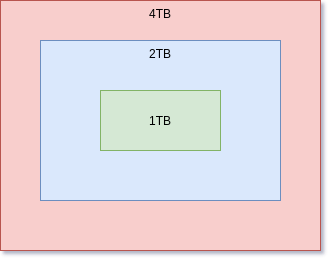

The diagram above was exported from draw.io. Its source (the exported page's mxGraphModel, read from the mxfile embedded in the PNG):
<mxGraphModel dx="1035" dy="521" grid="1" gridSize="10" guides="1" tooltips="1" connect="1" arrows="1" fold="1" page="1" pageScale="1" pageWidth="850" pageHeight="1100" math="0" shadow="0">
  <root>
    <mxCell id="2gRuFziwvSbiF4hzwEfO-0" />
    <mxCell id="2gRuFziwvSbiF4hzwEfO-1" parent="2gRuFziwvSbiF4hzwEfO-0" />
    <mxCell id="2gRuFziwvSbiF4hzwEfO-5" value="4TB" style="rounded=0;whiteSpace=wrap;html=1;fillColor=#f8cecc;strokeColor=#b85450;verticalAlign=top;" vertex="1" parent="2gRuFziwvSbiF4hzwEfO-1">
      <mxGeometry x="160" y="120" width="320" height="250" as="geometry" />
    </mxCell>
    <mxCell id="2gRuFziwvSbiF4hzwEfO-3" value="2TB" style="rounded=0;whiteSpace=wrap;html=1;fillColor=#dae8fc;strokeColor=#6c8ebf;verticalAlign=top;" vertex="1" parent="2gRuFziwvSbiF4hzwEfO-1">
      <mxGeometry x="200" y="160" width="240" height="160" as="geometry" />
    </mxCell>
    <mxCell id="2gRuFziwvSbiF4hzwEfO-2" value="1TB" style="rounded=0;whiteSpace=wrap;html=1;fillColor=#d5e8d4;strokeColor=#82b366;" vertex="1" parent="2gRuFziwvSbiF4hzwEfO-1">
      <mxGeometry x="260" y="210" width="120" height="60" as="geometry" />
    </mxCell>
  </root>
</mxGraphModel>